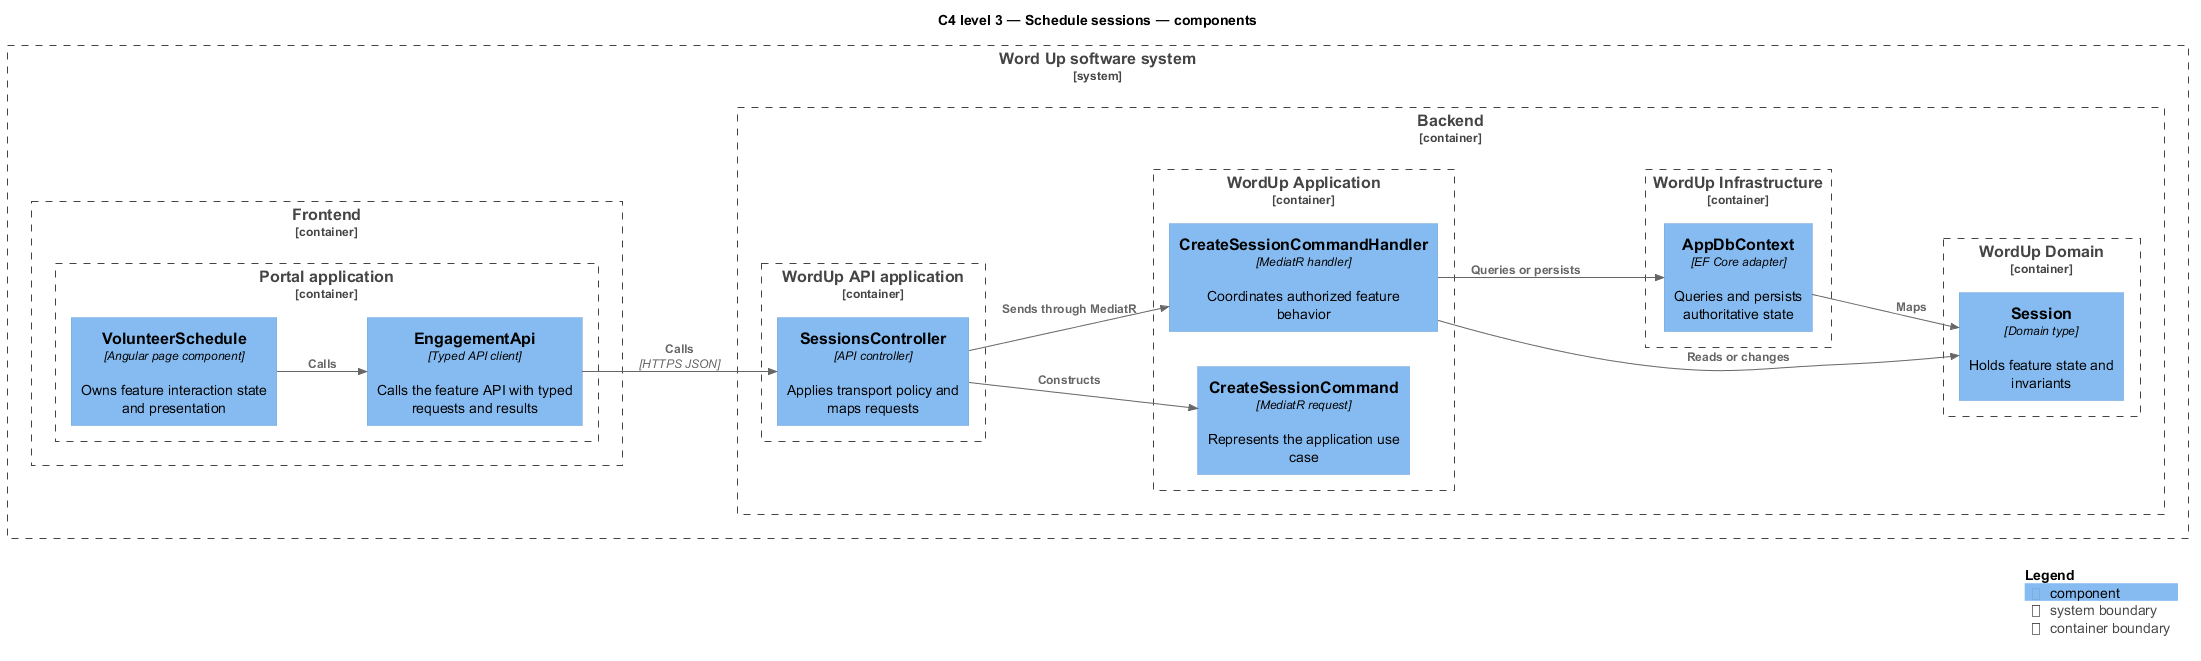

The diagram above was rendered by PlantUML. Its source (embedded in the PNG):
@startuml
!include <C4/C4_Component>
LAYOUT_LEFT_RIGHT()
title C4 level 3 — Schedule sessions — components
System_Boundary(wordup, "Word Up software system") {
  Container_Boundary(frontend, "Frontend") {
    Container_Boundary(frontend_app, "Portal application") {
      Component(page, "VolunteerSchedule", "Angular page component", "Owns feature interaction state and presentation")
      Component(client, "EngagementApi", "Typed API client", "Calls the feature API with typed requests and results")
    }
  }
  Container_Boundary(backend, "Backend") {
    Container_Boundary(api_app, "WordUp API application") {
      Component(controller, "SessionsController", "API controller", "Applies transport policy and maps requests")
    }
    Container_Boundary(application, "WordUp Application") {
      Component(request, "CreateSessionCommand", "MediatR request", "Represents the application use case")
      Component(handler, "CreateSessionCommandHandler", "MediatR handler", "Coordinates authorized feature behavior")
    }
    Container_Boundary(domain, "WordUp Domain") {
      Component(entity, "Session", "Domain type", "Holds feature state and invariants")
    }
    Container_Boundary(infrastructure, "WordUp Infrastructure") {
      Component(persistence, "AppDbContext", "EF Core adapter", "Queries and persists authoritative state")
    }
  }
}
Rel(page, client, "Calls")
Rel(client, controller, "Calls", "HTTPS JSON")
Rel(controller, request, "Constructs")
Rel(controller, handler, "Sends through MediatR")
Rel(handler, entity, "Reads or changes")
Rel(handler, persistence, "Queries or persists")
Rel(persistence, entity, "Maps")
SHOW_LEGEND()
@enduml